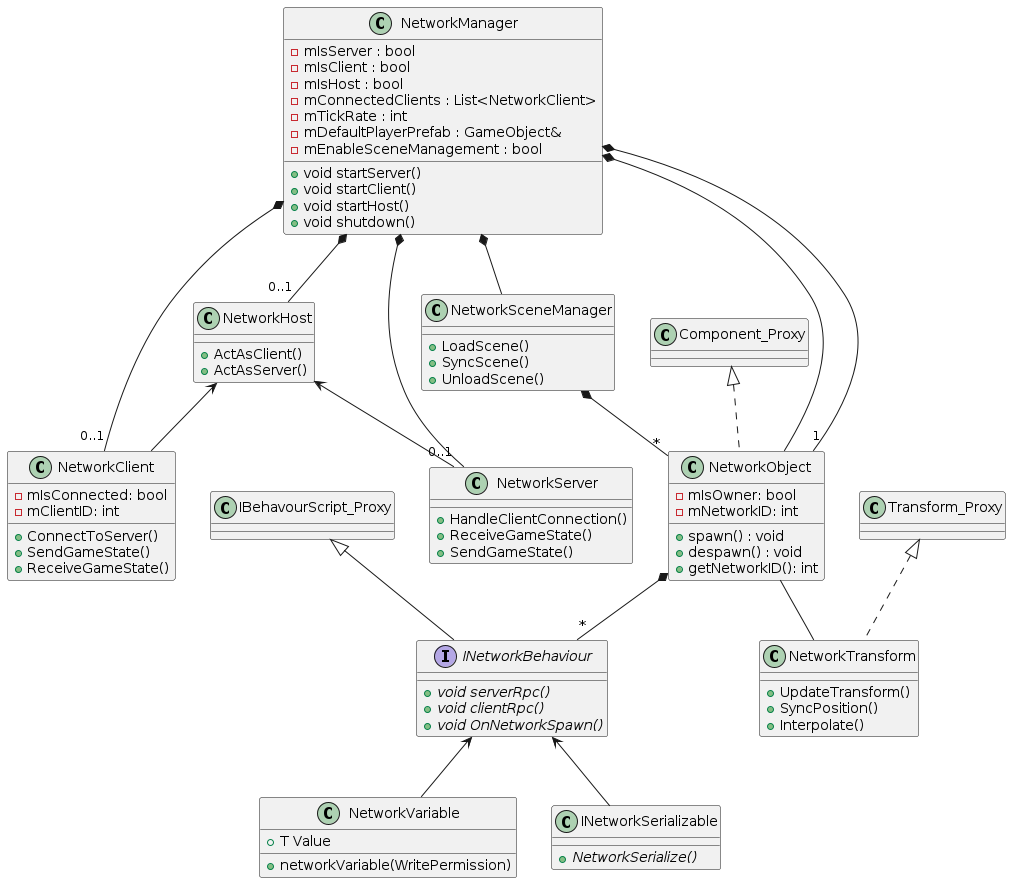

The diagram above was rendered by PlantUML. Its source (embedded in the PNG):
@startuml networkingClassDiagram

class NetworkManager {
    
    
    + void startServer()
    + void startClient()
    + void startHost()
    + void shutdown()


    - mIsServer : bool
    - mIsClient : bool
    - mIsHost : bool
    - mConnectedClients : List<NetworkClient>
    - mTickRate : int
    - mDefaultPlayerPrefab : GameObject&
    - mEnableSceneManagement : bool
}

class NetworkObject implements Component_Proxy{
    + spawn() : void
    + despawn() : void
    + getNetworkID(): int

    - mIsOwner: bool
    - mNetworkID: int
}

interface INetworkBehaviour implements IBehavourScript_Proxy{
    + {abstract} void serverRpc()
    + {abstract} void clientRpc()
    + {abstract} void OnNetworkSpawn()
    
}

' Template class for network variables
class NetworkVariable{
    + networkVariable(WritePermission)
    + T Value
    
}

class IBehavourScript_Proxy{}

' Maybe not needed
class NetworkTransform implements Transform_Proxy{
    + UpdateTransform()
    + SyncPosition()
    + Interpolate()
}

class Transform_Proxy{}

class NetworkClient {
    + ConnectToServer()
    + SendGameState()
    + ReceiveGameState()

    - mIsConnected: bool
    - mClientID: int
}

class NetworkServer {
    + HandleClientConnection()
    + ReceiveGameState()
    + SendGameState()
}

class NetworkHost {
    + ActAsClient()
    + ActAsServer()
}

' class NetworkMessage {
'     + Serialize()
'     + Deserialize()
'     + SendMessage()
'     - mMessageType: string
' }

class NetworkSceneManager {
    + LoadScene()
    + SyncScene()
    + UnloadScene()
}

' class NetworkInputManager {
'     + CaptureInput()
'     + SendInput()
'     + ApplyInputPrediction()
' }

' class NetworkReplicationManager {
'     + ReplicateObjectState()
'     + SyncWithClients()
'     + ApplyInterpolation()
' }

' class AuthorityManager {
'     + AssignAuthority()
'     + RequestControl()
'     - mObjectAuthority: string
' }

class INetworkSerializable {
    + {abstract} NetworkSerialize()
    ' + Deserialize()
}

class Component_Proxy{
}

' NetworkManager <-- AuthorityManager

NetworkObject *-- "*" INetworkBehaviour
NetworkObject -- NetworkTransform

INetworkBehaviour <-- NetworkVariable
INetworkBehaviour <-- INetworkSerializable

' NetworkClient --> NetworkInputManager
' NetworkClient --> NetworkMessage
' NetworkClient --> NetworkReplicationManager

' NetworkServer --> NetworkMessage
' NetworkServer --> NetworkReplicationManager


NetworkHost <-- NetworkServer
NetworkHost <-- NetworkClient

' AuthorityManager <-- NetworkObject
NetworkSceneManager *-- "*" NetworkObject

NetworkManager *-- NetworkObject
NetworkManager *-- "0..1"NetworkClient
NetworkManager *-- "0..1"NetworkServer
NetworkManager *-- "0..1"NetworkHost
NetworkManager *-- NetworkSceneManager
NetworkManager *-- "1" NetworkObject

@enduml